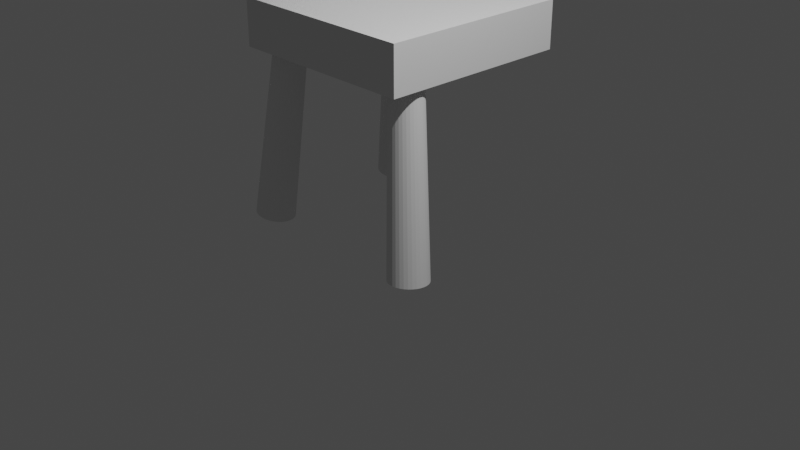 # Source: blend.blend  (saved by Blender 3.4.6; exported with 4.5.12 LTS)
import bpy
from mathutils import Matrix  # noqa: F401  (used for matrix-valued properties, if any)

bpy.ops.wm.read_factory_settings(use_empty=True)
scene = bpy.context.scene
scene.name = 'Scene'

# ---- collections
col_collection = bpy.data.collections.new('Collection'); scene.collection.children.link(col_collection)

# ---- world
world_world = bpy.data.worlds.new('World'); scene.world = world_world
world_world.use_nodes = True; world_world.node_tree.nodes.clear()
_N = world_world.node_tree.nodes; _L = world_world.node_tree.links
n0 = _N.new('ShaderNodeOutputWorld'); n0.name = 'World Output'; n0.location = (300, 300)
n1 = _N.new('ShaderNodeBackground'); n1.name = 'Background'; n1.location = (10, 300)
n1.inputs[0].default_value = (0.05088, 0.05088, 0.05088, 1.0)
_L.new(n1.outputs[0], n0.inputs[0])
n0.is_active_output = True
world_world.color = (0.05088, 0.05088, 0.05088)
world_world.use_sun_shadow = False
world_world.sun_shadow_jitter_overblur = 0.0

# ---- cameras
cam_camera = bpy.data.cameras.new('Camera')
cam_camera.clip_end = 100.0
cam_camera.ortho_scale = 7.314

# ---- lights
light_light = bpy.data.lights.new('Light', 'POINT')
light_light.transmission_factor = 0.0
light_light.energy = 1000.0
light_light.shadow_soft_size = 0.1
light_light.shadow_maximum_resolution = 0.006
light_light.use_absolute_resolution = True

# ---- meshes
me_x = bpy.data.meshes.new('평면')
me_x.from_pydata([(-1.0, -1.0, 0.0), (1.0, -1.0, 0.0), (-1.0, 1.0, 0.0), (1.0, 1.0, 0.0), (-1.0, -1.0, 0.4778), (1.0, -1.0, 0.4778), (-1.0, 1.0, 0.4778), (1.0, 1.0, 0.4778), (-1.0, 1.0, 0.2389), (1.0, 1.0, 0.2389), (1.0, -1.0, 0.2389), (-1.0, -1.0, 0.2389)], [], [(0, 2, 3, 1), (4, 5, 7, 6), (9, 8, 6, 7), (11, 10, 5, 4), (10, 9, 7, 5), (8, 11, 4, 6), (2, 0, 11, 8), (1, 3, 9, 10), (0, 1, 10, 11), (3, 2, 8, 9)])
_uv = me_x.uv_layers.new(name='UV 맵')
_uv.uv.foreach_set('vector', [0.0, 0.0, 0.0, 1.0, 1.0, 1.0, 1.0, 0.0, 0.0, 0.0, 1.0, 0.0, 1.0, 1.0, 0.0, 1.0, 1.0, 1.0, 0.0, 1.0, 0.0, 1.0, 1.0, 1.0, 0.0, 0.0, 1.0, 0.0, 1.0, 0.0, 0.0, 0.0, 1.0, 0.0, 1.0, 1.0, 1.0, 1.0, 1.0, 0.0, 0.0, 1.0, 0.0, 0.0, 0.0, 0.0, 0.0, 1.0, 0.0, 1.0, 0.0, 0.0, 0.0, 0.0, 0.0, 1.0, 1.0, 0.0, 1.0, 1.0, 1.0, 1.0, 1.0, 0.0, 0.0, 0.0, 1.0, 0.0, 1.0, 0.0, 0.0, 0.0, 1.0, 1.0, 0.0, 1.0, 0.0, 1.0, 1.0, 1.0])
me_x.update()
me_004 = bpy.data.meshes.new('실린더.004')
me_004.from_pydata([(6.107e-09, 0.4956, -1.0), (7.498e-09, 0.3807, 1.0), (0.09668, 0.4861, -1.0), (0.07428, 0.3734, 1.0), (0.1897, 0.4579, -1.0), (0.1457, 0.3518, 1.0), (0.2753, 0.4121, -1.0), (0.2115, 0.3166, 1.0), (0.3504, 0.3504, -1.0), (0.2692, 0.2692, 1.0), (0.4121, 0.2753, -1.0), (0.3166, 0.2115, 1.0), (0.4579, 0.1897, -1.0), (0.3518, 0.1457, 1.0), (0.4861, 0.09668, -1.0), (0.3734, 0.07428, 1.0), (0.4956, 7.516e-09, -1.0), (0.3807, 9.228e-09, 1.0), (0.4861, -0.09668, -1.0), (0.3734, -0.07428, 1.0), (0.4579, -0.1897, -1.0), (0.3518, -0.1457, 1.0), (0.4121, -0.2753, -1.0), (0.3166, -0.2115, 1.0), (0.3504, -0.3504, -1.0), (0.2692, -0.2692, 1.0), (0.2753, -0.4121, -1.0), (0.2115, -0.3166, 1.0), (0.1897, -0.4579, -1.0), (0.1457, -0.3518, 1.0), (0.09668, -0.4861, -1.0), (0.07428, -0.3734, 1.0), (6.107e-09, -0.4956, -1.0), (7.498e-09, -0.3807, 1.0), (-0.09668, -0.4861, -1.0), (-0.07428, -0.3734, 1.0), (-0.1897, -0.4579, -1.0), (-0.1457, -0.3518, 1.0), (-0.2753, -0.4121, -1.0), (-0.2115, -0.3166, 1.0), (-0.3504, -0.3504, -1.0), (-0.2692, -0.2692, 1.0), (-0.4121, -0.2753, -1.0), (-0.3166, -0.2115, 1.0), (-0.4579, -0.1897, -1.0), (-0.3518, -0.1457, 1.0), (-0.4861, -0.09668, -1.0), (-0.3734, -0.07428, 1.0), (-0.4956, 7.516e-09, -1.0), (-0.3807, 9.228e-09, 1.0), (-0.4861, 0.09668, -1.0), (-0.3734, 0.07428, 1.0), (-0.4579, 0.1897, -1.0), (-0.3518, 0.1457, 1.0), (-0.4121, 0.2753, -1.0), (-0.3166, 0.2115, 1.0), (-0.3504, 0.3504, -1.0), (-0.2692, 0.2692, 1.0), (-0.2753, 0.4121, -1.0), (-0.2115, 0.3166, 1.0), (-0.1897, 0.4579, -1.0), (-0.1457, 0.3518, 1.0), (-0.09668, 0.4861, -1.0), (-0.07428, 0.3734, 1.0)], [], [(0, 1, 3, 2), (2, 3, 5, 4), (4, 5, 7, 6), (6, 7, 9, 8), (8, 9, 11, 10), (10, 11, 13, 12), (12, 13, 15, 14), (14, 15, 17, 16), (16, 17, 19, 18), (18, 19, 21, 20), (20, 21, 23, 22), (22, 23, 25, 24), (24, 25, 27, 26), (26, 27, 29, 28), (28, 29, 31, 30), (30, 31, 33, 32), (32, 33, 35, 34), (34, 35, 37, 36), (36, 37, 39, 38), (38, 39, 41, 40), (40, 41, 43, 42), (42, 43, 45, 44), (44, 45, 47, 46), (46, 47, 49, 48), (48, 49, 51, 50), (50, 51, 53, 52), (52, 53, 55, 54), (54, 55, 57, 56), (56, 57, 59, 58), (58, 59, 61, 60), (3, 1, 63, 61, 59, 57, 55, 53, 51, 49, 47, 45, 43, 41, 39, 37, 35, 33, 31, 29, 27, 25, 23, 21, 19, 17, 15, 13, 11, 9, 7, 5), (60, 61, 63, 62), (62, 63, 1, 0), (0, 2, 4, 6, 8, 10, 12, 14, 16, 18, 20, 22, 24, 26, 28, 30, 32, 34, 36, 38, 40, 42, 44, 46, 48, 50, 52, 54, 56, 58, 60, 62)])
_uv = me_004.uv_layers.new(name='UV 맵')
_uv.uv.foreach_set('vector', [1.0, 0.5, 1.0, 1.0, 0.9688, 1.0, 0.9688, 0.5, 0.9688, 0.5, 0.9688, 1.0, 0.9375, 1.0, 0.9375, 0.5, 0.9375, 0.5, 0.9375, 1.0, 0.9062, 1.0, 0.9062, 0.5, 0.9062, 0.5, 0.9062, 1.0, 0.875, 1.0, 0.875, 0.5, 0.875, 0.5, 0.875, 1.0, 0.8438, 1.0, 0.8438, 0.5, 0.8438, 0.5, 0.8438, 1.0, 0.8125, 1.0, 0.8125, 0.5, 0.8125, 0.5, 0.8125, 1.0, 0.7812, 1.0, 0.7812, 0.5, 0.7812, 0.5, 0.7812, 1.0, 0.75, 1.0, 0.75, 0.5, 0.75, 0.5, 0.75, 1.0, 0.7188, 1.0, 0.7188, 0.5, 0.7188, 0.5, 0.7188, 1.0, 0.6875, 1.0, 0.6875, 0.5, 0.6875, 0.5, 0.6875, 1.0, 0.6562, 1.0, 0.6562, 0.5, 0.6562, 0.5, 0.6562, 1.0, 0.625, 1.0, 0.625, 0.5, 0.625, 0.5, 0.625, 1.0, 0.5938, 1.0, 0.5938, 0.5, 0.5938, 0.5, 0.5938, 1.0, 0.5625, 1.0, 0.5625, 0.5, 0.5625, 0.5, 0.5625, 1.0, 0.5312, 1.0, 0.5312, 0.5, 0.5312, 0.5, 0.5312, 1.0, 0.5, 1.0, 0.5, 0.5, 0.5, 0.5, 0.5, 1.0, 0.4688, 1.0, 0.4688, 0.5, 0.4688, 0.5, 0.4688, 1.0, 0.4375, 1.0, 0.4375, 0.5, 0.4375, 0.5, 0.4375, 1.0, 0.4062, 1.0, 0.4062, 0.5, 0.4062, 0.5, 0.4062, 1.0, 0.375, 1.0, 0.375, 0.5, 0.375, 0.5, 0.375, 1.0, 0.3438, 1.0, 0.3438, 0.5, 0.3438, 0.5, 0.3438, 1.0, 0.3125, 1.0, 0.3125, 0.5, 0.3125, 0.5, 0.3125, 1.0, 0.2812, 1.0, 0.2812, 0.5, 0.2812, 0.5, 0.2812, 1.0, 0.25, 1.0, 0.25, 0.5, 0.25, 0.5, 0.25, 1.0, 0.2188, 1.0, 0.2188, 0.5, 0.2188, 0.5, 0.2188, 1.0, 0.1875, 1.0, 0.1875, 0.5, 0.1875, 0.5, 0.1875, 1.0, 0.1562, 1.0, 0.1562, 0.5, 0.1562, 0.5, 0.1562, 1.0, 0.125, 1.0, 0.125, 0.5, 0.125, 0.5, 0.125, 1.0, 0.09375, 1.0, 0.09375, 0.5, 0.09375, 0.5, 0.09375, 1.0, 0.0625, 1.0, 0.0625, 0.5, 0.2968, 0.4854, 0.25, 0.49, 0.2032, 0.4854, 0.1582, 0.4717, 0.1167, 0.4496, 0.08029, 0.4197, 0.05045, 0.3833, 0.02827, 0.3418, 0.01461, 0.2968, 0.01, 0.25, 0.01461, 0.2032, 0.02827, 0.1582, 0.05045, 0.1167, 0.08029, 0.08029, 0.1167, 0.05045, 0.1582, 0.02827, 0.2032, 0.01461, 0.25, 0.01, 0.2968, 0.01461, 0.3418, 0.02827, 0.3833, 0.05045, 0.4197, 0.08029, 0.4496, 0.1167, 0.4717, 0.1582, 0.4854, 0.2032, 0.49, 0.25, 0.4854, 0.2968, 0.4717, 0.3418, 0.4496, 0.3833, 0.4197, 0.4197, 0.3833, 0.4496, 0.3418, 0.4717, 0.0625, 0.5, 0.0625, 1.0, 0.03125, 1.0, 0.03125, 0.5, 0.03125, 0.5, 0.03125, 1.0, 0.0, 1.0, 0.0, 0.5, 0.75, 0.49, 0.7968, 0.4854, 0.8418, 0.4717, 0.8833, 0.4496, 0.9197, 0.4197, 0.9496, 0.3833, 0.9717, 0.3418, 0.9854, 0.2968, 0.99, 0.25, 0.9854, 0.2032, 0.9717, 0.1582, 0.9496, 0.1167, 0.9197, 0.08029, 0.8833, 0.05045, 0.8418, 0.02827, 0.7968, 0.01461, 0.75, 0.01, 0.7032, 0.01461, 0.6582, 0.02827, 0.6167, 0.05045, 0.5803, 0.08029, 0.5504, 0.1167, 0.5283, 0.1582, 0.5146, 0.2032, 0.51, 0.25, 0.5146, 0.2968, 0.5283, 0.3418, 0.5504, 0.3833, 0.5803, 0.4197, 0.6167, 0.4496, 0.6582, 0.4717, 0.7032, 0.4854])
me_004.update()
me_005 = bpy.data.meshes.new('실린더.005')
me_005.from_pydata([(6.107e-09, 0.4956, -1.0), (7.498e-09, 0.3807, 1.0), (0.09668, 0.4861, -1.0), (0.07428, 0.3734, 1.0), (0.1897, 0.4579, -1.0), (0.1457, 0.3518, 1.0), (0.2753, 0.4121, -1.0), (0.2115, 0.3166, 1.0), (0.3504, 0.3504, -1.0), (0.2692, 0.2692, 1.0), (0.4121, 0.2753, -1.0), (0.3166, 0.2115, 1.0), (0.4579, 0.1897, -1.0), (0.3518, 0.1457, 1.0), (0.4861, 0.09668, -1.0), (0.3734, 0.07428, 1.0), (0.4956, 7.516e-09, -1.0), (0.3807, 9.228e-09, 1.0), (0.4861, -0.09668, -1.0), (0.3734, -0.07428, 1.0), (0.4579, -0.1897, -1.0), (0.3518, -0.1457, 1.0), (0.4121, -0.2753, -1.0), (0.3166, -0.2115, 1.0), (0.3504, -0.3504, -1.0), (0.2692, -0.2692, 1.0), (0.2753, -0.4121, -1.0), (0.2115, -0.3166, 1.0), (0.1897, -0.4579, -1.0), (0.1457, -0.3518, 1.0), (0.09668, -0.4861, -1.0), (0.07428, -0.3734, 1.0), (6.107e-09, -0.4956, -1.0), (7.498e-09, -0.3807, 1.0), (-0.09668, -0.4861, -1.0), (-0.07428, -0.3734, 1.0), (-0.1897, -0.4579, -1.0), (-0.1457, -0.3518, 1.0), (-0.2753, -0.4121, -1.0), (-0.2115, -0.3166, 1.0), (-0.3504, -0.3504, -1.0), (-0.2692, -0.2692, 1.0), (-0.4121, -0.2753, -1.0), (-0.3166, -0.2115, 1.0), (-0.4579, -0.1897, -1.0), (-0.3518, -0.1457, 1.0), (-0.4861, -0.09668, -1.0), (-0.3734, -0.07428, 1.0), (-0.4956, 7.516e-09, -1.0), (-0.3807, 9.228e-09, 1.0), (-0.4861, 0.09668, -1.0), (-0.3734, 0.07428, 1.0), (-0.4579, 0.1897, -1.0), (-0.3518, 0.1457, 1.0), (-0.4121, 0.2753, -1.0), (-0.3166, 0.2115, 1.0), (-0.3504, 0.3504, -1.0), (-0.2692, 0.2692, 1.0), (-0.2753, 0.4121, -1.0), (-0.2115, 0.3166, 1.0), (-0.1897, 0.4579, -1.0), (-0.1457, 0.3518, 1.0), (-0.09668, 0.4861, -1.0), (-0.07428, 0.3734, 1.0)], [], [(0, 1, 3, 2), (2, 3, 5, 4), (4, 5, 7, 6), (6, 7, 9, 8), (8, 9, 11, 10), (10, 11, 13, 12), (12, 13, 15, 14), (14, 15, 17, 16), (16, 17, 19, 18), (18, 19, 21, 20), (20, 21, 23, 22), (22, 23, 25, 24), (24, 25, 27, 26), (26, 27, 29, 28), (28, 29, 31, 30), (30, 31, 33, 32), (32, 33, 35, 34), (34, 35, 37, 36), (36, 37, 39, 38), (38, 39, 41, 40), (40, 41, 43, 42), (42, 43, 45, 44), (44, 45, 47, 46), (46, 47, 49, 48), (48, 49, 51, 50), (50, 51, 53, 52), (52, 53, 55, 54), (54, 55, 57, 56), (56, 57, 59, 58), (58, 59, 61, 60), (3, 1, 63, 61, 59, 57, 55, 53, 51, 49, 47, 45, 43, 41, 39, 37, 35, 33, 31, 29, 27, 25, 23, 21, 19, 17, 15, 13, 11, 9, 7, 5), (60, 61, 63, 62), (62, 63, 1, 0), (0, 2, 4, 6, 8, 10, 12, 14, 16, 18, 20, 22, 24, 26, 28, 30, 32, 34, 36, 38, 40, 42, 44, 46, 48, 50, 52, 54, 56, 58, 60, 62)])
_uv = me_005.uv_layers.new(name='UV 맵')
_uv.uv.foreach_set('vector', [1.0, 0.5, 1.0, 1.0, 0.9688, 1.0, 0.9688, 0.5, 0.9688, 0.5, 0.9688, 1.0, 0.9375, 1.0, 0.9375, 0.5, 0.9375, 0.5, 0.9375, 1.0, 0.9062, 1.0, 0.9062, 0.5, 0.9062, 0.5, 0.9062, 1.0, 0.875, 1.0, 0.875, 0.5, 0.875, 0.5, 0.875, 1.0, 0.8438, 1.0, 0.8438, 0.5, 0.8438, 0.5, 0.8438, 1.0, 0.8125, 1.0, 0.8125, 0.5, 0.8125, 0.5, 0.8125, 1.0, 0.7812, 1.0, 0.7812, 0.5, 0.7812, 0.5, 0.7812, 1.0, 0.75, 1.0, 0.75, 0.5, 0.75, 0.5, 0.75, 1.0, 0.7188, 1.0, 0.7188, 0.5, 0.7188, 0.5, 0.7188, 1.0, 0.6875, 1.0, 0.6875, 0.5, 0.6875, 0.5, 0.6875, 1.0, 0.6562, 1.0, 0.6562, 0.5, 0.6562, 0.5, 0.6562, 1.0, 0.625, 1.0, 0.625, 0.5, 0.625, 0.5, 0.625, 1.0, 0.5938, 1.0, 0.5938, 0.5, 0.5938, 0.5, 0.5938, 1.0, 0.5625, 1.0, 0.5625, 0.5, 0.5625, 0.5, 0.5625, 1.0, 0.5312, 1.0, 0.5312, 0.5, 0.5312, 0.5, 0.5312, 1.0, 0.5, 1.0, 0.5, 0.5, 0.5, 0.5, 0.5, 1.0, 0.4688, 1.0, 0.4688, 0.5, 0.4688, 0.5, 0.4688, 1.0, 0.4375, 1.0, 0.4375, 0.5, 0.4375, 0.5, 0.4375, 1.0, 0.4062, 1.0, 0.4062, 0.5, 0.4062, 0.5, 0.4062, 1.0, 0.375, 1.0, 0.375, 0.5, 0.375, 0.5, 0.375, 1.0, 0.3438, 1.0, 0.3438, 0.5, 0.3438, 0.5, 0.3438, 1.0, 0.3125, 1.0, 0.3125, 0.5, 0.3125, 0.5, 0.3125, 1.0, 0.2812, 1.0, 0.2812, 0.5, 0.2812, 0.5, 0.2812, 1.0, 0.25, 1.0, 0.25, 0.5, 0.25, 0.5, 0.25, 1.0, 0.2188, 1.0, 0.2188, 0.5, 0.2188, 0.5, 0.2188, 1.0, 0.1875, 1.0, 0.1875, 0.5, 0.1875, 0.5, 0.1875, 1.0, 0.1562, 1.0, 0.1562, 0.5, 0.1562, 0.5, 0.1562, 1.0, 0.125, 1.0, 0.125, 0.5, 0.125, 0.5, 0.125, 1.0, 0.09375, 1.0, 0.09375, 0.5, 0.09375, 0.5, 0.09375, 1.0, 0.0625, 1.0, 0.0625, 0.5, 0.2968, 0.4854, 0.25, 0.49, 0.2032, 0.4854, 0.1582, 0.4717, 0.1167, 0.4496, 0.08029, 0.4197, 0.05045, 0.3833, 0.02827, 0.3418, 0.01461, 0.2968, 0.01, 0.25, 0.01461, 0.2032, 0.02827, 0.1582, 0.05045, 0.1167, 0.08029, 0.08029, 0.1167, 0.05045, 0.1582, 0.02827, 0.2032, 0.01461, 0.25, 0.01, 0.2968, 0.01461, 0.3418, 0.02827, 0.3833, 0.05045, 0.4197, 0.08029, 0.4496, 0.1167, 0.4717, 0.1582, 0.4854, 0.2032, 0.49, 0.25, 0.4854, 0.2968, 0.4717, 0.3418, 0.4496, 0.3833, 0.4197, 0.4197, 0.3833, 0.4496, 0.3418, 0.4717, 0.0625, 0.5, 0.0625, 1.0, 0.03125, 1.0, 0.03125, 0.5, 0.03125, 0.5, 0.03125, 1.0, 0.0, 1.0, 0.0, 0.5, 0.75, 0.49, 0.7968, 0.4854, 0.8418, 0.4717, 0.8833, 0.4496, 0.9197, 0.4197, 0.9496, 0.3833, 0.9717, 0.3418, 0.9854, 0.2968, 0.99, 0.25, 0.9854, 0.2032, 0.9717, 0.1582, 0.9496, 0.1167, 0.9197, 0.08029, 0.8833, 0.05045, 0.8418, 0.02827, 0.7968, 0.01461, 0.75, 0.01, 0.7032, 0.01461, 0.6582, 0.02827, 0.6167, 0.05045, 0.5803, 0.08029, 0.5504, 0.1167, 0.5283, 0.1582, 0.5146, 0.2032, 0.51, 0.25, 0.5146, 0.2968, 0.5283, 0.3418, 0.5504, 0.3833, 0.5803, 0.4197, 0.6167, 0.4496, 0.6582, 0.4717, 0.7032, 0.4854])
me_005.update()
me_006 = bpy.data.meshes.new('실린더.006')
me_006.from_pydata([(6.107e-09, 0.4956, -1.0), (7.498e-09, 0.3807, 1.0), (0.09668, 0.4861, -1.0), (0.07428, 0.3734, 1.0), (0.1897, 0.4579, -1.0), (0.1457, 0.3518, 1.0), (0.2753, 0.4121, -1.0), (0.2115, 0.3166, 1.0), (0.3504, 0.3504, -1.0), (0.2692, 0.2692, 1.0), (0.4121, 0.2753, -1.0), (0.3166, 0.2115, 1.0), (0.4579, 0.1897, -1.0), (0.3518, 0.1457, 1.0), (0.4861, 0.09668, -1.0), (0.3734, 0.07428, 1.0), (0.4956, 7.516e-09, -1.0), (0.3807, 9.228e-09, 1.0), (0.4861, -0.09668, -1.0), (0.3734, -0.07428, 1.0), (0.4579, -0.1897, -1.0), (0.3518, -0.1457, 1.0), (0.4121, -0.2753, -1.0), (0.3166, -0.2115, 1.0), (0.3504, -0.3504, -1.0), (0.2692, -0.2692, 1.0), (0.2753, -0.4121, -1.0), (0.2115, -0.3166, 1.0), (0.1897, -0.4579, -1.0), (0.1457, -0.3518, 1.0), (0.09668, -0.4861, -1.0), (0.07428, -0.3734, 1.0), (6.107e-09, -0.4956, -1.0), (7.498e-09, -0.3807, 1.0), (-0.09668, -0.4861, -1.0), (-0.07428, -0.3734, 1.0), (-0.1897, -0.4579, -1.0), (-0.1457, -0.3518, 1.0), (-0.2753, -0.4121, -1.0), (-0.2115, -0.3166, 1.0), (-0.3504, -0.3504, -1.0), (-0.2692, -0.2692, 1.0), (-0.4121, -0.2753, -1.0), (-0.3166, -0.2115, 1.0), (-0.4579, -0.1897, -1.0), (-0.3518, -0.1457, 1.0), (-0.4861, -0.09668, -1.0), (-0.3734, -0.07428, 1.0), (-0.4956, 7.516e-09, -1.0), (-0.3807, 9.228e-09, 1.0), (-0.4861, 0.09668, -1.0), (-0.3734, 0.07428, 1.0), (-0.4579, 0.1897, -1.0), (-0.3518, 0.1457, 1.0), (-0.4121, 0.2753, -1.0), (-0.3166, 0.2115, 1.0), (-0.3504, 0.3504, -1.0), (-0.2692, 0.2692, 1.0), (-0.2753, 0.4121, -1.0), (-0.2115, 0.3166, 1.0), (-0.1897, 0.4579, -1.0), (-0.1457, 0.3518, 1.0), (-0.09668, 0.4861, -1.0), (-0.07428, 0.3734, 1.0)], [], [(0, 1, 3, 2), (2, 3, 5, 4), (4, 5, 7, 6), (6, 7, 9, 8), (8, 9, 11, 10), (10, 11, 13, 12), (12, 13, 15, 14), (14, 15, 17, 16), (16, 17, 19, 18), (18, 19, 21, 20), (20, 21, 23, 22), (22, 23, 25, 24), (24, 25, 27, 26), (26, 27, 29, 28), (28, 29, 31, 30), (30, 31, 33, 32), (32, 33, 35, 34), (34, 35, 37, 36), (36, 37, 39, 38), (38, 39, 41, 40), (40, 41, 43, 42), (42, 43, 45, 44), (44, 45, 47, 46), (46, 47, 49, 48), (48, 49, 51, 50), (50, 51, 53, 52), (52, 53, 55, 54), (54, 55, 57, 56), (56, 57, 59, 58), (58, 59, 61, 60), (3, 1, 63, 61, 59, 57, 55, 53, 51, 49, 47, 45, 43, 41, 39, 37, 35, 33, 31, 29, 27, 25, 23, 21, 19, 17, 15, 13, 11, 9, 7, 5), (60, 61, 63, 62), (62, 63, 1, 0), (0, 2, 4, 6, 8, 10, 12, 14, 16, 18, 20, 22, 24, 26, 28, 30, 32, 34, 36, 38, 40, 42, 44, 46, 48, 50, 52, 54, 56, 58, 60, 62)])
_uv = me_006.uv_layers.new(name='UV 맵')
_uv.uv.foreach_set('vector', [1.0, 0.5, 1.0, 1.0, 0.9688, 1.0, 0.9688, 0.5, 0.9688, 0.5, 0.9688, 1.0, 0.9375, 1.0, 0.9375, 0.5, 0.9375, 0.5, 0.9375, 1.0, 0.9062, 1.0, 0.9062, 0.5, 0.9062, 0.5, 0.9062, 1.0, 0.875, 1.0, 0.875, 0.5, 0.875, 0.5, 0.875, 1.0, 0.8438, 1.0, 0.8438, 0.5, 0.8438, 0.5, 0.8438, 1.0, 0.8125, 1.0, 0.8125, 0.5, 0.8125, 0.5, 0.8125, 1.0, 0.7812, 1.0, 0.7812, 0.5, 0.7812, 0.5, 0.7812, 1.0, 0.75, 1.0, 0.75, 0.5, 0.75, 0.5, 0.75, 1.0, 0.7188, 1.0, 0.7188, 0.5, 0.7188, 0.5, 0.7188, 1.0, 0.6875, 1.0, 0.6875, 0.5, 0.6875, 0.5, 0.6875, 1.0, 0.6562, 1.0, 0.6562, 0.5, 0.6562, 0.5, 0.6562, 1.0, 0.625, 1.0, 0.625, 0.5, 0.625, 0.5, 0.625, 1.0, 0.5938, 1.0, 0.5938, 0.5, 0.5938, 0.5, 0.5938, 1.0, 0.5625, 1.0, 0.5625, 0.5, 0.5625, 0.5, 0.5625, 1.0, 0.5312, 1.0, 0.5312, 0.5, 0.5312, 0.5, 0.5312, 1.0, 0.5, 1.0, 0.5, 0.5, 0.5, 0.5, 0.5, 1.0, 0.4688, 1.0, 0.4688, 0.5, 0.4688, 0.5, 0.4688, 1.0, 0.4375, 1.0, 0.4375, 0.5, 0.4375, 0.5, 0.4375, 1.0, 0.4062, 1.0, 0.4062, 0.5, 0.4062, 0.5, 0.4062, 1.0, 0.375, 1.0, 0.375, 0.5, 0.375, 0.5, 0.375, 1.0, 0.3438, 1.0, 0.3438, 0.5, 0.3438, 0.5, 0.3438, 1.0, 0.3125, 1.0, 0.3125, 0.5, 0.3125, 0.5, 0.3125, 1.0, 0.2812, 1.0, 0.2812, 0.5, 0.2812, 0.5, 0.2812, 1.0, 0.25, 1.0, 0.25, 0.5, 0.25, 0.5, 0.25, 1.0, 0.2188, 1.0, 0.2188, 0.5, 0.2188, 0.5, 0.2188, 1.0, 0.1875, 1.0, 0.1875, 0.5, 0.1875, 0.5, 0.1875, 1.0, 0.1562, 1.0, 0.1562, 0.5, 0.1562, 0.5, 0.1562, 1.0, 0.125, 1.0, 0.125, 0.5, 0.125, 0.5, 0.125, 1.0, 0.09375, 1.0, 0.09375, 0.5, 0.09375, 0.5, 0.09375, 1.0, 0.0625, 1.0, 0.0625, 0.5, 0.2968, 0.4854, 0.25, 0.49, 0.2032, 0.4854, 0.1582, 0.4717, 0.1167, 0.4496, 0.08029, 0.4197, 0.05045, 0.3833, 0.02827, 0.3418, 0.01461, 0.2968, 0.01, 0.25, 0.01461, 0.2032, 0.02827, 0.1582, 0.05045, 0.1167, 0.08029, 0.08029, 0.1167, 0.05045, 0.1582, 0.02827, 0.2032, 0.01461, 0.25, 0.01, 0.2968, 0.01461, 0.3418, 0.02827, 0.3833, 0.05045, 0.4197, 0.08029, 0.4496, 0.1167, 0.4717, 0.1582, 0.4854, 0.2032, 0.49, 0.25, 0.4854, 0.2968, 0.4717, 0.3418, 0.4496, 0.3833, 0.4197, 0.4197, 0.3833, 0.4496, 0.3418, 0.4717, 0.0625, 0.5, 0.0625, 1.0, 0.03125, 1.0, 0.03125, 0.5, 0.03125, 0.5, 0.03125, 1.0, 0.0, 1.0, 0.0, 0.5, 0.75, 0.49, 0.7968, 0.4854, 0.8418, 0.4717, 0.8833, 0.4496, 0.9197, 0.4197, 0.9496, 0.3833, 0.9717, 0.3418, 0.9854, 0.2968, 0.99, 0.25, 0.9854, 0.2032, 0.9717, 0.1582, 0.9496, 0.1167, 0.9197, 0.08029, 0.8833, 0.05045, 0.8418, 0.02827, 0.7968, 0.01461, 0.75, 0.01, 0.7032, 0.01461, 0.6582, 0.02827, 0.6167, 0.05045, 0.5803, 0.08029, 0.5504, 0.1167, 0.5283, 0.1582, 0.5146, 0.2032, 0.51, 0.25, 0.5146, 0.2968, 0.5283, 0.3418, 0.5504, 0.3833, 0.5803, 0.4197, 0.6167, 0.4496, 0.6582, 0.4717, 0.7032, 0.4854])
me_006.update()
me_007 = bpy.data.meshes.new('실린더.007')
me_007.from_pydata([(6.107e-09, 0.4956, -1.0), (7.498e-09, 0.3807, 1.0), (0.09668, 0.4861, -1.0), (0.07428, 0.3734, 1.0), (0.1897, 0.4579, -1.0), (0.1457, 0.3518, 1.0), (0.2753, 0.4121, -1.0), (0.2115, 0.3166, 1.0), (0.3504, 0.3504, -1.0), (0.2692, 0.2692, 1.0), (0.4121, 0.2753, -1.0), (0.3166, 0.2115, 1.0), (0.4579, 0.1897, -1.0), (0.3518, 0.1457, 1.0), (0.4861, 0.09668, -1.0), (0.3734, 0.07428, 1.0), (0.4956, 7.516e-09, -1.0), (0.3807, 9.228e-09, 1.0), (0.4861, -0.09668, -1.0), (0.3734, -0.07428, 1.0), (0.4579, -0.1897, -1.0), (0.3518, -0.1457, 1.0), (0.4121, -0.2753, -1.0), (0.3166, -0.2115, 1.0), (0.3504, -0.3504, -1.0), (0.2692, -0.2692, 1.0), (0.2753, -0.4121, -1.0), (0.2115, -0.3166, 1.0), (0.1897, -0.4579, -1.0), (0.1457, -0.3518, 1.0), (0.09668, -0.4861, -1.0), (0.07428, -0.3734, 1.0), (6.107e-09, -0.4956, -1.0), (7.498e-09, -0.3807, 1.0), (-0.09668, -0.4861, -1.0), (-0.07428, -0.3734, 1.0), (-0.1897, -0.4579, -1.0), (-0.1457, -0.3518, 1.0), (-0.2753, -0.4121, -1.0), (-0.2115, -0.3166, 1.0), (-0.3504, -0.3504, -1.0), (-0.2692, -0.2692, 1.0), (-0.4121, -0.2753, -1.0), (-0.3166, -0.2115, 1.0), (-0.4579, -0.1897, -1.0), (-0.3518, -0.1457, 1.0), (-0.4861, -0.09668, -1.0), (-0.3734, -0.07428, 1.0), (-0.4956, 7.516e-09, -1.0), (-0.3807, 9.228e-09, 1.0), (-0.4861, 0.09668, -1.0), (-0.3734, 0.07428, 1.0), (-0.4579, 0.1897, -1.0), (-0.3518, 0.1457, 1.0), (-0.4121, 0.2753, -1.0), (-0.3166, 0.2115, 1.0), (-0.3504, 0.3504, -1.0), (-0.2692, 0.2692, 1.0), (-0.2753, 0.4121, -1.0), (-0.2115, 0.3166, 1.0), (-0.1897, 0.4579, -1.0), (-0.1457, 0.3518, 1.0), (-0.09668, 0.4861, -1.0), (-0.07428, 0.3734, 1.0)], [], [(0, 1, 3, 2), (2, 3, 5, 4), (4, 5, 7, 6), (6, 7, 9, 8), (8, 9, 11, 10), (10, 11, 13, 12), (12, 13, 15, 14), (14, 15, 17, 16), (16, 17, 19, 18), (18, 19, 21, 20), (20, 21, 23, 22), (22, 23, 25, 24), (24, 25, 27, 26), (26, 27, 29, 28), (28, 29, 31, 30), (30, 31, 33, 32), (32, 33, 35, 34), (34, 35, 37, 36), (36, 37, 39, 38), (38, 39, 41, 40), (40, 41, 43, 42), (42, 43, 45, 44), (44, 45, 47, 46), (46, 47, 49, 48), (48, 49, 51, 50), (50, 51, 53, 52), (52, 53, 55, 54), (54, 55, 57, 56), (56, 57, 59, 58), (58, 59, 61, 60), (3, 1, 63, 61, 59, 57, 55, 53, 51, 49, 47, 45, 43, 41, 39, 37, 35, 33, 31, 29, 27, 25, 23, 21, 19, 17, 15, 13, 11, 9, 7, 5), (60, 61, 63, 62), (62, 63, 1, 0), (0, 2, 4, 6, 8, 10, 12, 14, 16, 18, 20, 22, 24, 26, 28, 30, 32, 34, 36, 38, 40, 42, 44, 46, 48, 50, 52, 54, 56, 58, 60, 62)])
_uv = me_007.uv_layers.new(name='UV 맵')
_uv.uv.foreach_set('vector', [1.0, 0.5, 1.0, 1.0, 0.9688, 1.0, 0.9688, 0.5, 0.9688, 0.5, 0.9688, 1.0, 0.9375, 1.0, 0.9375, 0.5, 0.9375, 0.5, 0.9375, 1.0, 0.9062, 1.0, 0.9062, 0.5, 0.9062, 0.5, 0.9062, 1.0, 0.875, 1.0, 0.875, 0.5, 0.875, 0.5, 0.875, 1.0, 0.8438, 1.0, 0.8438, 0.5, 0.8438, 0.5, 0.8438, 1.0, 0.8125, 1.0, 0.8125, 0.5, 0.8125, 0.5, 0.8125, 1.0, 0.7812, 1.0, 0.7812, 0.5, 0.7812, 0.5, 0.7812, 1.0, 0.75, 1.0, 0.75, 0.5, 0.75, 0.5, 0.75, 1.0, 0.7188, 1.0, 0.7188, 0.5, 0.7188, 0.5, 0.7188, 1.0, 0.6875, 1.0, 0.6875, 0.5, 0.6875, 0.5, 0.6875, 1.0, 0.6562, 1.0, 0.6562, 0.5, 0.6562, 0.5, 0.6562, 1.0, 0.625, 1.0, 0.625, 0.5, 0.625, 0.5, 0.625, 1.0, 0.5938, 1.0, 0.5938, 0.5, 0.5938, 0.5, 0.5938, 1.0, 0.5625, 1.0, 0.5625, 0.5, 0.5625, 0.5, 0.5625, 1.0, 0.5312, 1.0, 0.5312, 0.5, 0.5312, 0.5, 0.5312, 1.0, 0.5, 1.0, 0.5, 0.5, 0.5, 0.5, 0.5, 1.0, 0.4688, 1.0, 0.4688, 0.5, 0.4688, 0.5, 0.4688, 1.0, 0.4375, 1.0, 0.4375, 0.5, 0.4375, 0.5, 0.4375, 1.0, 0.4062, 1.0, 0.4062, 0.5, 0.4062, 0.5, 0.4062, 1.0, 0.375, 1.0, 0.375, 0.5, 0.375, 0.5, 0.375, 1.0, 0.3438, 1.0, 0.3438, 0.5, 0.3438, 0.5, 0.3438, 1.0, 0.3125, 1.0, 0.3125, 0.5, 0.3125, 0.5, 0.3125, 1.0, 0.2812, 1.0, 0.2812, 0.5, 0.2812, 0.5, 0.2812, 1.0, 0.25, 1.0, 0.25, 0.5, 0.25, 0.5, 0.25, 1.0, 0.2188, 1.0, 0.2188, 0.5, 0.2188, 0.5, 0.2188, 1.0, 0.1875, 1.0, 0.1875, 0.5, 0.1875, 0.5, 0.1875, 1.0, 0.1562, 1.0, 0.1562, 0.5, 0.1562, 0.5, 0.1562, 1.0, 0.125, 1.0, 0.125, 0.5, 0.125, 0.5, 0.125, 1.0, 0.09375, 1.0, 0.09375, 0.5, 0.09375, 0.5, 0.09375, 1.0, 0.0625, 1.0, 0.0625, 0.5, 0.2968, 0.4854, 0.25, 0.49, 0.2032, 0.4854, 0.1582, 0.4717, 0.1167, 0.4496, 0.08029, 0.4197, 0.05045, 0.3833, 0.02827, 0.3418, 0.01461, 0.2968, 0.01, 0.25, 0.01461, 0.2032, 0.02827, 0.1582, 0.05045, 0.1167, 0.08029, 0.08029, 0.1167, 0.05045, 0.1582, 0.02827, 0.2032, 0.01461, 0.25, 0.01, 0.2968, 0.01461, 0.3418, 0.02827, 0.3833, 0.05045, 0.4197, 0.08029, 0.4496, 0.1167, 0.4717, 0.1582, 0.4854, 0.2032, 0.49, 0.25, 0.4854, 0.2968, 0.4717, 0.3418, 0.4496, 0.3833, 0.4197, 0.4197, 0.3833, 0.4496, 0.3418, 0.4717, 0.0625, 0.5, 0.0625, 1.0, 0.03125, 1.0, 0.03125, 0.5, 0.03125, 0.5, 0.03125, 1.0, 0.0, 1.0, 0.0, 0.5, 0.75, 0.49, 0.7968, 0.4854, 0.8418, 0.4717, 0.8833, 0.4496, 0.9197, 0.4197, 0.9496, 0.3833, 0.9717, 0.3418, 0.9854, 0.2968, 0.99, 0.25, 0.9854, 0.2032, 0.9717, 0.1582, 0.9496, 0.1167, 0.9197, 0.08029, 0.8833, 0.05045, 0.8418, 0.02827, 0.7968, 0.01461, 0.75, 0.01, 0.7032, 0.01461, 0.6582, 0.02827, 0.6167, 0.05045, 0.5803, 0.08029, 0.5504, 0.1167, 0.5283, 0.1582, 0.5146, 0.2032, 0.51, 0.25, 0.5146, 0.2968, 0.5283, 0.3418, 0.5504, 0.3833, 0.5803, 0.4197, 0.6167, 0.4496, 0.6582, 0.4717, 0.7032, 0.4854])
me_007.update()
me_008 = bpy.data.meshes.new('실린더.008')
me_008.from_pydata([(6.107e-09, 0.4956, -1.0), (7.498e-09, 0.3807, 1.0), (0.09668, 0.4861, -1.0), (0.07428, 0.3734, 1.0), (0.1897, 0.4579, -1.0), (0.1457, 0.3518, 1.0), (0.2753, 0.4121, -1.0), (0.2115, 0.3166, 1.0), (0.3504, 0.3504, -1.0), (0.2692, 0.2692, 1.0), (0.4121, 0.2753, -1.0), (0.3166, 0.2115, 1.0), (0.4579, 0.1897, -1.0), (0.3518, 0.1457, 1.0), (0.4861, 0.09668, -1.0), (0.3734, 0.07428, 1.0), (0.4956, 7.516e-09, -1.0), (0.3807, 9.228e-09, 1.0), (0.4861, -0.09668, -1.0), (0.3734, -0.07428, 1.0), (0.4579, -0.1897, -1.0), (0.3518, -0.1457, 1.0), (0.4121, -0.2753, -1.0), (0.3166, -0.2115, 1.0), (0.3504, -0.3504, -1.0), (0.2692, -0.2692, 1.0), (0.2753, -0.4121, -1.0), (0.2115, -0.3166, 1.0), (0.1897, -0.4579, -1.0), (0.1457, -0.3518, 1.0), (0.09668, -0.4861, -1.0), (0.07428, -0.3734, 1.0), (6.107e-09, -0.4956, -1.0), (7.498e-09, -0.3807, 1.0), (-0.09668, -0.4861, -1.0), (-0.07428, -0.3734, 1.0), (-0.1897, -0.4579, -1.0), (-0.1457, -0.3518, 1.0), (-0.2753, -0.4121, -1.0), (-0.2115, -0.3166, 1.0), (-0.3504, -0.3504, -1.0), (-0.2692, -0.2692, 1.0), (-0.4121, -0.2753, -1.0), (-0.3166, -0.2115, 1.0), (-0.4579, -0.1897, -1.0), (-0.3518, -0.1457, 1.0), (-0.4861, -0.09668, -1.0), (-0.3734, -0.07428, 1.0), (-0.4956, 7.516e-09, -1.0), (-0.3807, 9.228e-09, 1.0), (-0.4861, 0.09668, -1.0), (-0.3734, 0.07428, 1.0), (-0.4579, 0.1897, -1.0), (-0.3518, 0.1457, 1.0), (-0.4121, 0.2753, -1.0), (-0.3166, 0.2115, 1.0), (-0.3504, 0.3504, -1.0), (-0.2692, 0.2692, 1.0), (-0.2753, 0.4121, -1.0), (-0.2115, 0.3166, 1.0), (-0.1897, 0.4579, -1.0), (-0.1457, 0.3518, 1.0), (-0.09668, 0.4861, -1.0), (-0.07428, 0.3734, 1.0)], [], [(0, 1, 3, 2), (2, 3, 5, 4), (4, 5, 7, 6), (6, 7, 9, 8), (8, 9, 11, 10), (10, 11, 13, 12), (12, 13, 15, 14), (14, 15, 17, 16), (16, 17, 19, 18), (18, 19, 21, 20), (20, 21, 23, 22), (22, 23, 25, 24), (24, 25, 27, 26), (26, 27, 29, 28), (28, 29, 31, 30), (30, 31, 33, 32), (32, 33, 35, 34), (34, 35, 37, 36), (36, 37, 39, 38), (38, 39, 41, 40), (40, 41, 43, 42), (42, 43, 45, 44), (44, 45, 47, 46), (46, 47, 49, 48), (48, 49, 51, 50), (50, 51, 53, 52), (52, 53, 55, 54), (54, 55, 57, 56), (56, 57, 59, 58), (58, 59, 61, 60), (3, 1, 63, 61, 59, 57, 55, 53, 51, 49, 47, 45, 43, 41, 39, 37, 35, 33, 31, 29, 27, 25, 23, 21, 19, 17, 15, 13, 11, 9, 7, 5), (60, 61, 63, 62), (62, 63, 1, 0), (0, 2, 4, 6, 8, 10, 12, 14, 16, 18, 20, 22, 24, 26, 28, 30, 32, 34, 36, 38, 40, 42, 44, 46, 48, 50, 52, 54, 56, 58, 60, 62)])
_uv = me_008.uv_layers.new(name='UV 맵')
_uv.uv.foreach_set('vector', [1.0, 0.5, 1.0, 1.0, 0.9688, 1.0, 0.9688, 0.5, 0.9688, 0.5, 0.9688, 1.0, 0.9375, 1.0, 0.9375, 0.5, 0.9375, 0.5, 0.9375, 1.0, 0.9062, 1.0, 0.9062, 0.5, 0.9062, 0.5, 0.9062, 1.0, 0.875, 1.0, 0.875, 0.5, 0.875, 0.5, 0.875, 1.0, 0.8438, 1.0, 0.8438, 0.5, 0.8438, 0.5, 0.8438, 1.0, 0.8125, 1.0, 0.8125, 0.5, 0.8125, 0.5, 0.8125, 1.0, 0.7812, 1.0, 0.7812, 0.5, 0.7812, 0.5, 0.7812, 1.0, 0.75, 1.0, 0.75, 0.5, 0.75, 0.5, 0.75, 1.0, 0.7188, 1.0, 0.7188, 0.5, 0.7188, 0.5, 0.7188, 1.0, 0.6875, 1.0, 0.6875, 0.5, 0.6875, 0.5, 0.6875, 1.0, 0.6562, 1.0, 0.6562, 0.5, 0.6562, 0.5, 0.6562, 1.0, 0.625, 1.0, 0.625, 0.5, 0.625, 0.5, 0.625, 1.0, 0.5938, 1.0, 0.5938, 0.5, 0.5938, 0.5, 0.5938, 1.0, 0.5625, 1.0, 0.5625, 0.5, 0.5625, 0.5, 0.5625, 1.0, 0.5312, 1.0, 0.5312, 0.5, 0.5312, 0.5, 0.5312, 1.0, 0.5, 1.0, 0.5, 0.5, 0.5, 0.5, 0.5, 1.0, 0.4688, 1.0, 0.4688, 0.5, 0.4688, 0.5, 0.4688, 1.0, 0.4375, 1.0, 0.4375, 0.5, 0.4375, 0.5, 0.4375, 1.0, 0.4062, 1.0, 0.4062, 0.5, 0.4062, 0.5, 0.4062, 1.0, 0.375, 1.0, 0.375, 0.5, 0.375, 0.5, 0.375, 1.0, 0.3438, 1.0, 0.3438, 0.5, 0.3438, 0.5, 0.3438, 1.0, 0.3125, 1.0, 0.3125, 0.5, 0.3125, 0.5, 0.3125, 1.0, 0.2812, 1.0, 0.2812, 0.5, 0.2812, 0.5, 0.2812, 1.0, 0.25, 1.0, 0.25, 0.5, 0.25, 0.5, 0.25, 1.0, 0.2188, 1.0, 0.2188, 0.5, 0.2188, 0.5, 0.2188, 1.0, 0.1875, 1.0, 0.1875, 0.5, 0.1875, 0.5, 0.1875, 1.0, 0.1562, 1.0, 0.1562, 0.5, 0.1562, 0.5, 0.1562, 1.0, 0.125, 1.0, 0.125, 0.5, 0.125, 0.5, 0.125, 1.0, 0.09375, 1.0, 0.09375, 0.5, 0.09375, 0.5, 0.09375, 1.0, 0.0625, 1.0, 0.0625, 0.5, 0.2968, 0.4854, 0.25, 0.49, 0.2032, 0.4854, 0.1582, 0.4717, 0.1167, 0.4496, 0.08029, 0.4197, 0.05045, 0.3833, 0.02827, 0.3418, 0.01461, 0.2968, 0.01, 0.25, 0.01461, 0.2032, 0.02827, 0.1582, 0.05045, 0.1167, 0.08029, 0.08029, 0.1167, 0.05045, 0.1582, 0.02827, 0.2032, 0.01461, 0.25, 0.01, 0.2968, 0.01461, 0.3418, 0.02827, 0.3833, 0.05045, 0.4197, 0.08029, 0.4496, 0.1167, 0.4717, 0.1582, 0.4854, 0.2032, 0.49, 0.25, 0.4854, 0.2968, 0.4717, 0.3418, 0.4496, 0.3833, 0.4197, 0.4197, 0.3833, 0.4496, 0.3418, 0.4717, 0.0625, 0.5, 0.0625, 1.0, 0.03125, 1.0, 0.03125, 0.5, 0.03125, 0.5, 0.03125, 1.0, 0.0, 1.0, 0.0, 0.5, 0.75, 0.49, 0.7968, 0.4854, 0.8418, 0.4717, 0.8833, 0.4496, 0.9197, 0.4197, 0.9496, 0.3833, 0.9717, 0.3418, 0.9854, 0.2968, 0.99, 0.25, 0.9854, 0.2032, 0.9717, 0.1582, 0.9496, 0.1167, 0.9197, 0.08029, 0.8833, 0.05045, 0.8418, 0.02827, 0.7968, 0.01461, 0.75, 0.01, 0.7032, 0.01461, 0.6582, 0.02827, 0.6167, 0.05045, 0.5803, 0.08029, 0.5504, 0.1167, 0.5283, 0.1582, 0.5146, 0.2032, 0.51, 0.25, 0.5146, 0.2968, 0.5283, 0.3418, 0.5504, 0.3833, 0.5803, 0.4197, 0.6167, 0.4496, 0.6582, 0.4717, 0.7032, 0.4854])
me_008.update()
me_001 = bpy.data.meshes.new('평면.001')
me_001.from_pydata([(-1.0, -1.0, 0.0), (1.0, -1.0, 0.0), (-1.0, 1.0, 0.0), (1.0, 1.0, 0.0), (-1.0, -1.0, 0.4778), (1.0, -1.0, 0.4778), (-1.0, 1.0, 0.4778), (1.0, 1.0, 0.4778), (-1.0, 1.0, 0.2389), (1.0, 1.0, 0.2389), (1.0, -1.0, 0.2389), (-1.0, -1.0, 0.2389)], [], [(0, 2, 3, 1), (4, 5, 7, 6), (9, 8, 6, 7), (11, 10, 5, 4), (10, 9, 7, 5), (8, 11, 4, 6), (2, 0, 11, 8), (1, 3, 9, 10), (0, 1, 10, 11), (3, 2, 8, 9)])
_uv = me_001.uv_layers.new(name='UV 맵')
_uv.uv.foreach_set('vector', [0.0, 0.0, 0.0, 1.0, 1.0, 1.0, 1.0, 0.0, 0.0, 0.0, 1.0, 0.0, 1.0, 1.0, 0.0, 1.0, 1.0, 1.0, 0.0, 1.0, 0.0, 1.0, 1.0, 1.0, 0.0, 0.0, 1.0, 0.0, 1.0, 0.0, 0.0, 0.0, 1.0, 0.0, 1.0, 1.0, 1.0, 1.0, 1.0, 0.0, 0.0, 1.0, 0.0, 0.0, 0.0, 0.0, 0.0, 1.0, 0.0, 1.0, 0.0, 0.0, 0.0, 0.0, 0.0, 1.0, 1.0, 0.0, 1.0, 1.0, 1.0, 1.0, 1.0, 0.0, 0.0, 0.0, 1.0, 0.0, 1.0, 0.0, 0.0, 0.0, 1.0, 1.0, 0.0, 1.0, 0.0, 1.0, 1.0, 1.0])
me_001.update()

# ---- objects
ob_light = bpy.data.objects.new('Light', light_light)
ob_camera = bpy.data.objects.new('Camera', cam_camera)
ob_x = bpy.data.objects.new('평면', me_x)
ob_004 = bpy.data.objects.new('실린더.004', me_004)
ob_001 = bpy.data.objects.new('실린더.001', me_005)
ob_002 = bpy.data.objects.new('실린더.002', me_006)
ob_003 = bpy.data.objects.new('실린더.003', me_007)
ob_005 = bpy.data.objects.new('실린더.005', me_008)
ob_001_1 = bpy.data.objects.new('평면.001', me_001)

# ---- transforms, parenting, visibility, modifiers, constraints
ob_light.location = (3.823, -0.6242, 6.743)
ob_light.rotation_euler = (0.6503, 0.05522, 1.866)
ob_light.lock_rotations_4d = False
ob_light.empty_display_type = 'ARROWS'
ob_light.color = (0.0, 0.0, 0.0, 0.0)
ob_light.lineart.crease_threshold = 0.0
ob_camera.location = (7.359, -6.926, 4.958)
ob_camera.rotation_euler = (1.109, 0.0, 0.8149)
ob_camera.lock_rotations_4d = False
ob_camera.empty_display_type = 'ARROWS'
ob_camera.color = (0.0, 0.0, 0.0, 0.0)
ob_camera.display_type = 'WIRE'
ob_camera.lineart.crease_threshold = 0.0
ob_x.location = (0.0, 0.0, 1.791)
ob_004.location = (0.8319, -0.6859, 1.063)
ob_004.rotation_euler = (-0.05422, -0.0801, -0.02485)
ob_004.scale = (0.4257, 0.3998, 1.12)
ob_001.location = (-0.9171, -0.6859, 1.063)
ob_001.rotation_euler = (-0.03692, 0.14, 0.1122)
ob_001.scale = (0.4242, 0.4, 1.127)
ob_002.location = (-0.8943, 0.837, 1.063)
ob_002.rotation_euler = (-6.179, 0.1132, 0.1535)
ob_002.scale = (0.4242, 0.4, 1.127)
ob_003.location = (-1.159, -0.2996, 2.404)
ob_003.rotation_euler = (-0.05039, 0.02014, 0.1111)
ob_003.scale = (0.4213, 0.3996, 0.5557)
ob_005.location = (-1.159, 0.3383, 2.404)
ob_005.rotation_euler = (-6.197, -0.006019, 0.1525)
ob_005.scale = (0.4224, 0.3981, 0.5577)
ob_001_1.location = (-1.411, 0.01686, 3.512)
ob_001_1.rotation_euler = (-0.0, 315.7, -0.0)
ob_001_1.scale = (0.5885, 1.0, 1.0)

# ---- collection membership
col_collection.objects.link(ob_light)
col_collection.objects.link(ob_camera)
col_collection.objects.link(ob_x)
col_collection.objects.link(ob_004)
col_collection.objects.link(ob_001)
col_collection.objects.link(ob_002)
col_collection.objects.link(ob_003)
col_collection.objects.link(ob_005)
col_collection.objects.link(ob_001_1)

# ---- scene / render settings (as saved in the file)
scene.camera = ob_camera
scene.frame_start = 1; scene.frame_end = 250; scene.frame_set(1)
scene.render.engine = 'BLENDER_EEVEE_NEXT'
scene.cycles.sampling_pattern = 'TABULATED_SOBOL'
scene.cycles.use_light_tree = False
scene.view_settings.view_transform = 'Filmic'
bpy.context.view_layer.update()
